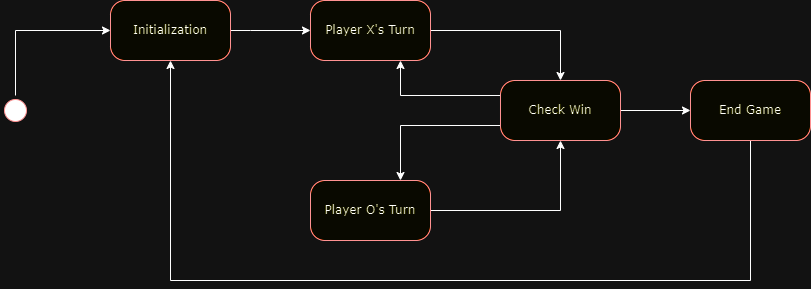

The diagram above was exported from draw.io. Its source (the exported page's mxGraphModel, read from the mxfile embedded in the PNG):
<mxGraphModel dx="1608" dy="1132" grid="1" gridSize="10" guides="1" tooltips="1" connect="1" arrows="1" fold="1" page="1" pageScale="1" pageWidth="900" pageHeight="400" background="none" math="0" shadow="0">
  <root>
    <mxCell id="0" />
    <mxCell id="1" parent="0" />
    <mxCell id="eDTdsD7-IH37-VM4d7dD-11" style="edgeStyle=orthogonalEdgeStyle;rounded=0;orthogonalLoop=1;jettySize=auto;html=1;exitX=0;exitY=0.5;exitDx=0;exitDy=0;entryX=0;entryY=0.5;entryDx=0;entryDy=0;" edge="1" parent="1" source="382b91b5511bd0f7-1" target="382b91b5511bd0f7-6">
      <mxGeometry relative="1" as="geometry" />
    </mxCell>
    <mxCell id="382b91b5511bd0f7-1" value="" style="ellipse;html=1;shape=startState;fillColor=#000000;strokeColor=#ff0000;rounded=1;shadow=0;comic=0;labelBackgroundColor=none;fontFamily=Verdana;fontSize=12;fontColor=#000000;align=center;direction=south;" parent="1" vertex="1">
      <mxGeometry x="30" y="135" width="30" height="30" as="geometry" />
    </mxCell>
    <mxCell id="eDTdsD7-IH37-VM4d7dD-5" style="edgeStyle=orthogonalEdgeStyle;rounded=0;orthogonalLoop=1;jettySize=auto;html=1;exitX=0;exitY=0.25;exitDx=0;exitDy=0;entryX=0.75;entryY=1;entryDx=0;entryDy=0;" edge="1" parent="1" source="382b91b5511bd0f7-5" target="382b91b5511bd0f7-7">
      <mxGeometry relative="1" as="geometry">
        <mxPoint x="520" y="135" as="targetPoint" />
        <Array as="points">
          <mxPoint x="430" y="135" />
        </Array>
      </mxGeometry>
    </mxCell>
    <mxCell id="eDTdsD7-IH37-VM4d7dD-6" style="edgeStyle=orthogonalEdgeStyle;rounded=0;orthogonalLoop=1;jettySize=auto;html=1;exitX=0;exitY=0.75;exitDx=0;exitDy=0;entryX=0.75;entryY=0;entryDx=0;entryDy=0;" edge="1" parent="1" source="382b91b5511bd0f7-5" target="eDTdsD7-IH37-VM4d7dD-4">
      <mxGeometry relative="1" as="geometry" />
    </mxCell>
    <mxCell id="eDTdsD7-IH37-VM4d7dD-9" value="" style="edgeStyle=orthogonalEdgeStyle;rounded=0;orthogonalLoop=1;jettySize=auto;html=1;" edge="1" parent="1" source="382b91b5511bd0f7-5" target="eDTdsD7-IH37-VM4d7dD-8">
      <mxGeometry relative="1" as="geometry" />
    </mxCell>
    <mxCell id="382b91b5511bd0f7-5" value="Check Win" style="rounded=1;whiteSpace=wrap;html=1;arcSize=24;fillColor=#ffffc0;strokeColor=#ff0000;shadow=0;comic=0;labelBackgroundColor=none;fontFamily=Verdana;fontSize=12;fontColor=#000000;align=center;" parent="1" vertex="1">
      <mxGeometry x="530" y="120" width="120" height="60" as="geometry" />
    </mxCell>
    <mxCell id="eDTdsD7-IH37-VM4d7dD-1" value="" style="edgeStyle=orthogonalEdgeStyle;rounded=0;orthogonalLoop=1;jettySize=auto;html=1;entryX=0;entryY=0.5;entryDx=0;entryDy=0;" edge="1" parent="1" source="382b91b5511bd0f7-6" target="382b91b5511bd0f7-7">
      <mxGeometry relative="1" as="geometry">
        <Array as="points">
          <mxPoint x="280" y="70" />
          <mxPoint x="280" y="70" />
        </Array>
      </mxGeometry>
    </mxCell>
    <mxCell id="382b91b5511bd0f7-6" value="Initialization" style="rounded=1;whiteSpace=wrap;html=1;arcSize=24;fillColor=#ffffc0;strokeColor=#ff0000;shadow=0;comic=0;labelBackgroundColor=none;fontFamily=Verdana;fontSize=12;fontColor=#000000;align=center;" parent="1" vertex="1">
      <mxGeometry x="140" y="40" width="120" height="60" as="geometry" />
    </mxCell>
    <mxCell id="eDTdsD7-IH37-VM4d7dD-3" value="" style="edgeStyle=orthogonalEdgeStyle;rounded=0;orthogonalLoop=1;jettySize=auto;html=1;exitX=1;exitY=0.5;exitDx=0;exitDy=0;" edge="1" parent="1" source="382b91b5511bd0f7-7" target="382b91b5511bd0f7-5">
      <mxGeometry relative="1" as="geometry">
        <Array as="points">
          <mxPoint x="590" y="70" />
        </Array>
      </mxGeometry>
    </mxCell>
    <mxCell id="382b91b5511bd0f7-7" value="Player X's Turn" style="rounded=1;whiteSpace=wrap;html=1;arcSize=24;fillColor=#ffffc0;strokeColor=#ff0000;shadow=0;comic=0;labelBackgroundColor=none;fontFamily=Verdana;fontSize=12;fontColor=#000000;align=center;" parent="1" vertex="1">
      <mxGeometry x="340" y="40" width="120" height="60" as="geometry" />
    </mxCell>
    <mxCell id="eDTdsD7-IH37-VM4d7dD-7" style="edgeStyle=orthogonalEdgeStyle;rounded=0;orthogonalLoop=1;jettySize=auto;html=1;exitX=1;exitY=0.5;exitDx=0;exitDy=0;entryX=0.5;entryY=1;entryDx=0;entryDy=0;" edge="1" parent="1" source="eDTdsD7-IH37-VM4d7dD-4" target="382b91b5511bd0f7-5">
      <mxGeometry relative="1" as="geometry" />
    </mxCell>
    <mxCell id="eDTdsD7-IH37-VM4d7dD-4" value="Player O's Turn" style="rounded=1;whiteSpace=wrap;html=1;arcSize=24;fillColor=#ffffc0;strokeColor=#ff0000;shadow=0;comic=0;labelBackgroundColor=none;fontFamily=Verdana;fontSize=12;fontColor=#000000;align=center;" vertex="1" parent="1">
      <mxGeometry x="340" y="220" width="120" height="60" as="geometry" />
    </mxCell>
    <mxCell id="eDTdsD7-IH37-VM4d7dD-10" style="edgeStyle=orthogonalEdgeStyle;rounded=0;orthogonalLoop=1;jettySize=auto;html=1;exitX=0.5;exitY=1;exitDx=0;exitDy=0;entryX=0.5;entryY=1;entryDx=0;entryDy=0;" edge="1" parent="1" source="eDTdsD7-IH37-VM4d7dD-8" target="382b91b5511bd0f7-6">
      <mxGeometry relative="1" as="geometry">
        <Array as="points">
          <mxPoint x="780" y="320" />
          <mxPoint x="200" y="320" />
        </Array>
      </mxGeometry>
    </mxCell>
    <mxCell id="eDTdsD7-IH37-VM4d7dD-8" value="End Game" style="rounded=1;whiteSpace=wrap;html=1;arcSize=24;fillColor=#ffffc0;strokeColor=#ff0000;shadow=0;comic=0;labelBackgroundColor=none;fontFamily=Verdana;fontSize=12;fontColor=#000000;align=center;" vertex="1" parent="1">
      <mxGeometry x="720" y="120" width="120" height="60" as="geometry" />
    </mxCell>
  </root>
</mxGraphModel>